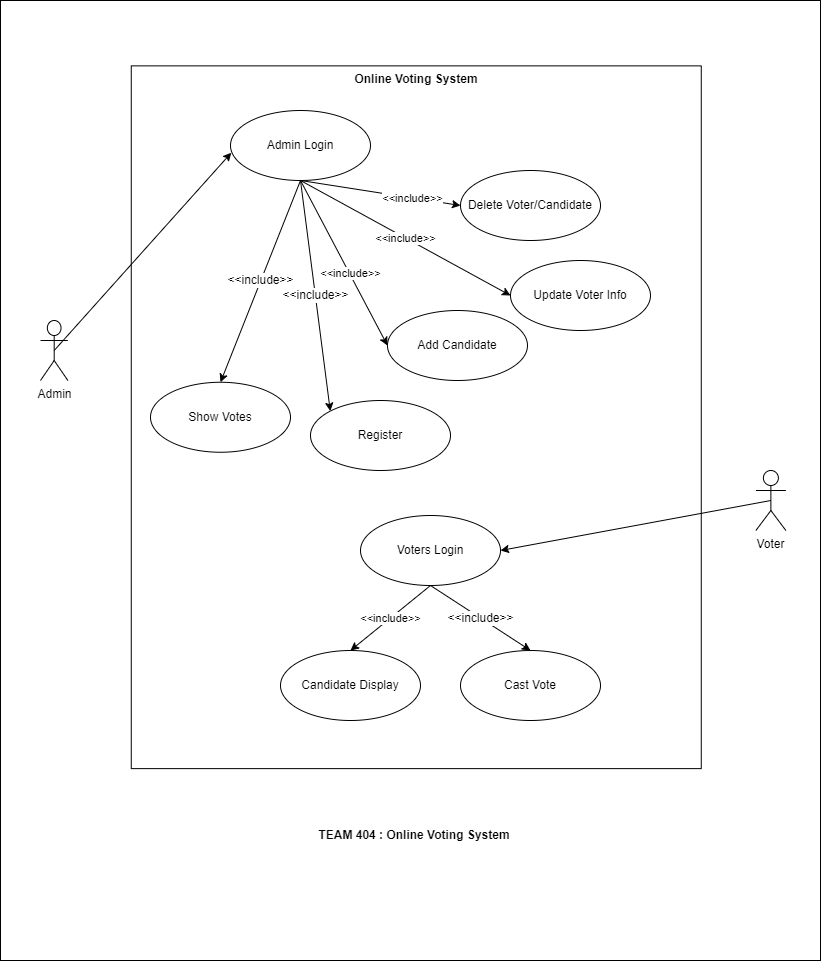

The diagram above was exported from draw.io. Its source (the exported page's mxGraphModel, read from the mxfile embedded in the PNG):
<mxGraphModel dx="2076" dy="1078" grid="1" gridSize="10" guides="1" tooltips="1" connect="1" arrows="1" fold="1" page="1" pageScale="1" pageWidth="827" pageHeight="1169" math="0" shadow="0">
  <root>
    <mxCell id="0" />
    <mxCell id="1" parent="0" />
    <mxCell id="RtbqAepdp1ab7nTPM14i-3" value="" style="rounded=0;whiteSpace=wrap;html=1;" vertex="1" parent="1">
      <mxGeometry width="820" height="960" as="geometry" />
    </mxCell>
    <mxCell id="Y86ZFDcIHKyyFXWHHiRn-11" value="Online Voting System" style="rounded=0;whiteSpace=wrap;html=1;fontSize=12;rotation=90;verticalAlign=top;horizontal=0;fontStyle=1" parent="1" vertex="1">
      <mxGeometry x="64.38" y="131.75" width="702.75" height="570" as="geometry" />
    </mxCell>
    <mxCell id="Y86ZFDcIHKyyFXWHHiRn-3" value="Admin Login" style="ellipse;whiteSpace=wrap;html=1;fontSize=12;" parent="1" vertex="1">
      <mxGeometry x="230" y="110" width="140" height="70" as="geometry" />
    </mxCell>
    <mxCell id="Y86ZFDcIHKyyFXWHHiRn-4" value="Register" style="ellipse;whiteSpace=wrap;html=1;fontSize=12;" parent="1" vertex="1">
      <mxGeometry x="310" y="400" width="140" height="70" as="geometry" />
    </mxCell>
    <mxCell id="Y86ZFDcIHKyyFXWHHiRn-7" value="Cast Vote" style="ellipse;whiteSpace=wrap;html=1;fontSize=12;" parent="1" vertex="1">
      <mxGeometry x="460" y="650" width="140" height="70" as="geometry" />
    </mxCell>
    <mxCell id="Y86ZFDcIHKyyFXWHHiRn-8" value="Voters Login" style="ellipse;whiteSpace=wrap;html=1;fontSize=12;" parent="1" vertex="1">
      <mxGeometry x="360" y="515" width="140" height="70" as="geometry" />
    </mxCell>
    <mxCell id="Y86ZFDcIHKyyFXWHHiRn-9" value="Show Votes" style="ellipse;whiteSpace=wrap;html=1;fontSize=12;" parent="1" vertex="1">
      <mxGeometry x="150" y="381.75" width="140" height="70" as="geometry" />
    </mxCell>
    <mxCell id="Y86ZFDcIHKyyFXWHHiRn-12" value="Admin" style="shape=umlActor;verticalLabelPosition=bottom;verticalAlign=top;html=1;outlineConnect=0;fontSize=12;" parent="1" vertex="1">
      <mxGeometry x="40" y="320" width="27.37" height="60" as="geometry" />
    </mxCell>
    <mxCell id="Y86ZFDcIHKyyFXWHHiRn-13" value="Voter" style="shape=umlActor;verticalLabelPosition=bottom;verticalAlign=top;html=1;outlineConnect=0;fontSize=12;" parent="1" vertex="1">
      <mxGeometry x="755.38" y="470" width="30" height="60" as="geometry" />
    </mxCell>
    <mxCell id="Y86ZFDcIHKyyFXWHHiRn-16" style="edgeStyle=orthogonalEdgeStyle;rounded=0;orthogonalLoop=1;jettySize=auto;html=1;exitX=0.5;exitY=1;exitDx=0;exitDy=0;fontSize=12;" parent="1" source="Y86ZFDcIHKyyFXWHHiRn-3" target="Y86ZFDcIHKyyFXWHHiRn-3" edge="1">
      <mxGeometry relative="1" as="geometry" />
    </mxCell>
    <mxCell id="Y86ZFDcIHKyyFXWHHiRn-41" style="edgeStyle=orthogonalEdgeStyle;rounded=0;orthogonalLoop=1;jettySize=auto;html=1;exitX=1;exitY=0.5;exitDx=0;exitDy=0;fontSize=12;" parent="1" source="Y86ZFDcIHKyyFXWHHiRn-11" target="Y86ZFDcIHKyyFXWHHiRn-11" edge="1">
      <mxGeometry relative="1" as="geometry" />
    </mxCell>
    <mxCell id="Y86ZFDcIHKyyFXWHHiRn-42" value="TEAM 404 : Online Voting System" style="text;html=1;strokeColor=none;fillColor=none;align=center;verticalAlign=middle;whiteSpace=wrap;rounded=0;fontSize=12;horizontal=1;fontStyle=1" parent="1" vertex="1">
      <mxGeometry x="301" y="820" width="225.99" height="30" as="geometry" />
    </mxCell>
    <mxCell id="Y86ZFDcIHKyyFXWHHiRn-43" value="&amp;lt;&amp;lt;include&amp;gt;&amp;gt;" style="endArrow=classic;html=1;rounded=0;fontSize=12;exitX=0.5;exitY=1;exitDx=0;exitDy=0;entryX=0.5;entryY=0;entryDx=0;entryDy=0;" parent="1" source="Y86ZFDcIHKyyFXWHHiRn-3" target="Y86ZFDcIHKyyFXWHHiRn-9" edge="1">
      <mxGeometry width="50" height="50" relative="1" as="geometry">
        <mxPoint x="400" y="460" as="sourcePoint" />
        <mxPoint x="450" y="410" as="targetPoint" />
      </mxGeometry>
    </mxCell>
    <mxCell id="Y86ZFDcIHKyyFXWHHiRn-44" value="&amp;lt;&amp;lt;include&amp;gt;&amp;gt;" style="endArrow=classic;html=1;rounded=0;fontSize=12;exitX=0.5;exitY=1;exitDx=0;exitDy=0;entryX=0;entryY=0;entryDx=0;entryDy=0;" parent="1" source="Y86ZFDcIHKyyFXWHHiRn-3" target="Y86ZFDcIHKyyFXWHHiRn-4" edge="1">
      <mxGeometry width="50" height="50" relative="1" as="geometry">
        <mxPoint x="400" y="460" as="sourcePoint" />
        <mxPoint x="450" y="410" as="targetPoint" />
      </mxGeometry>
    </mxCell>
    <mxCell id="Y86ZFDcIHKyyFXWHHiRn-47" value="&amp;lt;&amp;lt;include&amp;gt;&amp;gt;" style="endArrow=classic;html=1;rounded=0;fontSize=12;exitX=0.5;exitY=1;exitDx=0;exitDy=0;entryX=0.5;entryY=0;entryDx=0;entryDy=0;" parent="1" source="Y86ZFDcIHKyyFXWHHiRn-8" target="Y86ZFDcIHKyyFXWHHiRn-7" edge="1">
      <mxGeometry width="50" height="50" relative="1" as="geometry">
        <mxPoint x="400" y="450" as="sourcePoint" />
        <mxPoint x="450" y="400" as="targetPoint" />
      </mxGeometry>
    </mxCell>
    <mxCell id="ukvwcuBf9m9h92Pf9qeC-2" value="Update Voter Info" style="ellipse;whiteSpace=wrap;html=1;" parent="1" vertex="1">
      <mxGeometry x="510" y="260" width="140" height="70" as="geometry" />
    </mxCell>
    <mxCell id="ukvwcuBf9m9h92Pf9qeC-15" value="" style="endArrow=classic;html=1;rounded=0;exitX=0.5;exitY=0.5;exitDx=0;exitDy=0;exitPerimeter=0;entryX=0.006;entryY=0.603;entryDx=0;entryDy=0;entryPerimeter=0;" parent="1" source="Y86ZFDcIHKyyFXWHHiRn-12" target="Y86ZFDcIHKyyFXWHHiRn-3" edge="1">
      <mxGeometry width="50" height="50" relative="1" as="geometry">
        <mxPoint x="390" y="300" as="sourcePoint" />
        <mxPoint x="440" y="250" as="targetPoint" />
      </mxGeometry>
    </mxCell>
    <mxCell id="ukvwcuBf9m9h92Pf9qeC-17" value="Add Candidate" style="ellipse;whiteSpace=wrap;html=1;" parent="1" vertex="1">
      <mxGeometry x="386.99" y="310" width="140" height="70" as="geometry" />
    </mxCell>
    <mxCell id="ukvwcuBf9m9h92Pf9qeC-18" value="&amp;lt;&amp;lt;include&amp;gt;&amp;gt;" style="endArrow=classic;html=1;rounded=0;exitX=0.5;exitY=1;exitDx=0;exitDy=0;entryX=0;entryY=0.5;entryDx=0;entryDy=0;" parent="1" source="Y86ZFDcIHKyyFXWHHiRn-3" target="ukvwcuBf9m9h92Pf9qeC-2" edge="1">
      <mxGeometry width="50" height="50" relative="1" as="geometry">
        <mxPoint x="390" y="300" as="sourcePoint" />
        <mxPoint x="440" y="250" as="targetPoint" />
      </mxGeometry>
    </mxCell>
    <mxCell id="ukvwcuBf9m9h92Pf9qeC-19" value="" style="endArrow=classic;html=1;rounded=0;entryX=0;entryY=0.5;entryDx=0;entryDy=0;exitX=0.5;exitY=1;exitDx=0;exitDy=0;" parent="1" source="Y86ZFDcIHKyyFXWHHiRn-3" target="ukvwcuBf9m9h92Pf9qeC-17" edge="1">
      <mxGeometry width="50" height="50" relative="1" as="geometry">
        <mxPoint x="270" y="210" as="sourcePoint" />
        <mxPoint x="440" y="250" as="targetPoint" />
      </mxGeometry>
    </mxCell>
    <mxCell id="ukvwcuBf9m9h92Pf9qeC-20" value="&amp;lt;&amp;lt;include&amp;gt;&amp;gt;" style="edgeLabel;html=1;align=center;verticalAlign=middle;resizable=0;points=[];" parent="ukvwcuBf9m9h92Pf9qeC-19" vertex="1" connectable="0">
      <mxGeometry x="0.117" relative="1" as="geometry">
        <mxPoint as="offset" />
      </mxGeometry>
    </mxCell>
    <mxCell id="ukvwcuBf9m9h92Pf9qeC-21" value="Candidate Display" style="ellipse;whiteSpace=wrap;html=1;" parent="1" vertex="1">
      <mxGeometry x="280" y="650" width="140" height="70" as="geometry" />
    </mxCell>
    <mxCell id="ukvwcuBf9m9h92Pf9qeC-22" value="&amp;lt;&amp;lt;include&amp;gt;&amp;gt;" style="endArrow=classic;html=1;rounded=0;exitX=0.5;exitY=1;exitDx=0;exitDy=0;entryX=0.5;entryY=0;entryDx=0;entryDy=0;" parent="1" source="Y86ZFDcIHKyyFXWHHiRn-8" target="ukvwcuBf9m9h92Pf9qeC-21" edge="1">
      <mxGeometry width="50" height="50" relative="1" as="geometry">
        <mxPoint x="390" y="600" as="sourcePoint" />
        <mxPoint x="440" y="550" as="targetPoint" />
      </mxGeometry>
    </mxCell>
    <mxCell id="ukvwcuBf9m9h92Pf9qeC-23" value="" style="endArrow=classic;html=1;rounded=0;exitX=0.5;exitY=0.5;exitDx=0;exitDy=0;exitPerimeter=0;entryX=1;entryY=0.5;entryDx=0;entryDy=0;" parent="1" source="Y86ZFDcIHKyyFXWHHiRn-13" target="Y86ZFDcIHKyyFXWHHiRn-8" edge="1">
      <mxGeometry width="50" height="50" relative="1" as="geometry">
        <mxPoint x="390" y="600" as="sourcePoint" />
        <mxPoint x="440" y="550" as="targetPoint" />
      </mxGeometry>
    </mxCell>
    <mxCell id="ukvwcuBf9m9h92Pf9qeC-25" value="Delete Voter/Candidate" style="ellipse;whiteSpace=wrap;html=1;" parent="1" vertex="1">
      <mxGeometry x="460" y="170" width="140" height="70" as="geometry" />
    </mxCell>
    <mxCell id="ukvwcuBf9m9h92Pf9qeC-27" value="" style="endArrow=classic;html=1;rounded=0;entryX=0;entryY=0.5;entryDx=0;entryDy=0;exitX=0.5;exitY=1;exitDx=0;exitDy=0;" parent="1" source="Y86ZFDcIHKyyFXWHHiRn-3" target="ukvwcuBf9m9h92Pf9qeC-25" edge="1">
      <mxGeometry width="50" height="50" relative="1" as="geometry">
        <mxPoint x="270" y="240" as="sourcePoint" />
        <mxPoint x="440" y="350" as="targetPoint" />
      </mxGeometry>
    </mxCell>
    <mxCell id="ukvwcuBf9m9h92Pf9qeC-28" value="&amp;lt;&amp;lt;include&amp;gt;&amp;gt;" style="edgeLabel;html=1;align=center;verticalAlign=middle;resizable=0;points=[];" parent="ukvwcuBf9m9h92Pf9qeC-27" vertex="1" connectable="0">
      <mxGeometry x="0.3742" relative="1" as="geometry">
        <mxPoint as="offset" />
      </mxGeometry>
    </mxCell>
  </root>
</mxGraphModel>